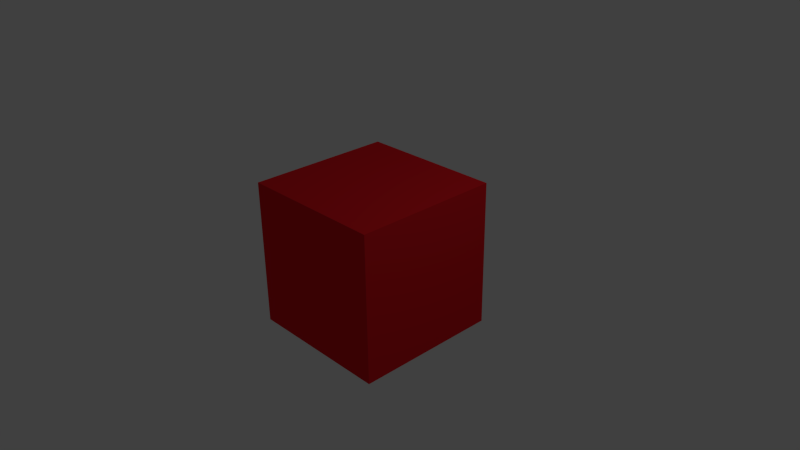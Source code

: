 # Source: cube.blend  (saved by Blender 2.76.0; exported with 4.5.12 LTS)
import bpy
from mathutils import Matrix  # noqa: F401  (used for matrix-valued properties, if any)

bpy.ops.wm.read_factory_settings(use_empty=True)
scene = bpy.context.scene
scene.name = 'Scene'

# ---- collections
col_collection_1 = bpy.data.collections.new('Collection 1'); scene.collection.children.link(col_collection_1)

# ---- materials (node trees are filled in below, after node groups)
mat_red = bpy.data.materials.new('Red')
mat_red.alpha_threshold = 0.0
mat_red.use_transparent_shadow = False
mat_red.diffuse_color = (0.8, 0.01341, 0.02069, 1.0)
mat_red.roughness = 0.5
mat_red.line_color = (0.0, 0.0, 0.0, 1.0)

# ---- material node trees

# ---- world
world_world = bpy.data.worlds.new('World'); scene.world = world_world
world_world.color = (0.05088, 0.05088, 0.05088)
world_world.use_sun_shadow = False
world_world.sun_shadow_jitter_overblur = 0.0
world_world.cycles.sampling_method = 'MANUAL'
world_world.cycles.sample_map_resolution = 256

# ---- cameras
cam_camera = bpy.data.cameras.new('Camera')
cam_camera.clip_end = 100.0
cam_camera.lens = 35.0
cam_camera.sensor_width = 32.0
cam_camera.sensor_height = 18.0
cam_camera.ortho_scale = 7.314
cam_camera.dof.focus_distance = 0.0
cam_camera.dof.aperture_fstop = 128.0

# ---- lights
light_lamp = bpy.data.lights.new('Lamp', 'POINT')
light_lamp.transmission_factor = 0.0
light_lamp.cutoff_distance = 30.0
light_lamp.energy = 100.0
light_lamp.shadow_buffer_clip_start = 1.001
light_lamp.shadow_soft_size = 0.1
light_lamp.shadow_maximum_resolution = 0.006
light_lamp.use_absolute_resolution = True
light_lamp.cycles.use_multiple_importance_sampling = False

# ---- meshes
me_cube = bpy.data.meshes.new('Cube')
me_cube.from_pydata([(1.0, 1.0, -1.0), (1.0, -1.0, -1.0), (-1.0, -1.0, -1.0), (-1.0, 1.0, -1.0), (1.0, 1.0, 1.0), (1.0, -1.0, 1.0), (-1.0, -1.0, 1.0), (-1.0, 1.0, 1.0)], [], [(0, 1, 2, 3), (4, 7, 6, 5), (0, 4, 5, 1), (1, 5, 6, 2), (2, 6, 7, 3), (4, 0, 3, 7)])
me_cube.materials.append(mat_red)
me_cube.use_remesh_preserve_volume = False
me_cube.use_remesh_preserve_attributes = False
me_cube.use_mirror_vertex_groups = False
me_cube.update()

# ---- objects
ob_cube = bpy.data.objects.new('Cube', me_cube)
ob_lamp = bpy.data.objects.new('Lamp', light_lamp)
ob_camera = bpy.data.objects.new('Camera', cam_camera)

# ---- transforms, parenting, visibility, modifiers, constraints
ob_cube.location = (0.0, 0.0, 0.0)
ob_cube.lock_rotations_4d = False
ob_cube.empty_display_type = 'ARROWS'
ob_cube.lineart.crease_threshold = 0.0
ob_lamp.location = (4.076, 1.005, 5.904)
ob_lamp.rotation_euler = (0.6503, 0.05522, 1.866)
ob_lamp.lock_rotations_4d = False
ob_lamp.empty_display_type = 'ARROWS'
ob_lamp.color = (0.0, 0.0, 0.0, 0.0)
ob_lamp.lineart.crease_threshold = 0.0
ob_camera.location = (7.481, -6.508, 5.344)
ob_camera.rotation_euler = (1.109, 0.01082, 0.8149)
ob_camera.lock_rotations_4d = False
ob_camera.empty_display_type = 'ARROWS'
ob_camera.color = (0.0, 0.0, 0.0, 0.0)
ob_camera.display_type = 'WIRE'
ob_camera.lineart.crease_threshold = 0.0

# ---- collection membership
col_collection_1.objects.link(ob_cube)
col_collection_1.objects.link(ob_lamp)
col_collection_1.objects.link(ob_camera)

# ---- scene / render settings (as saved in the file)
scene.camera = ob_camera
scene.frame_start = 1; scene.frame_end = 250; scene.frame_set(1)
scene.render.engine = 'BLENDER_EEVEE_NEXT'
scene.render.resolution_percentage = 50
scene.render.dither_intensity = 0.0
scene.cycles.use_denoising = False
scene.cycles.samples = 10
scene.cycles.sampling_pattern = 'TABULATED_SOBOL'
scene.cycles.light_sampling_threshold = 0.0
scene.cycles.use_adaptive_sampling = False
scene.cycles.use_light_tree = False
scene.cycles.blur_glossy = 0.0
scene.cycles.pixel_filter_type = 'GAUSSIAN'
scene.cycles.sample_clamp_indirect = 0.0
scene.view_settings.view_transform = 'Standard'
bpy.context.view_layer.update()
